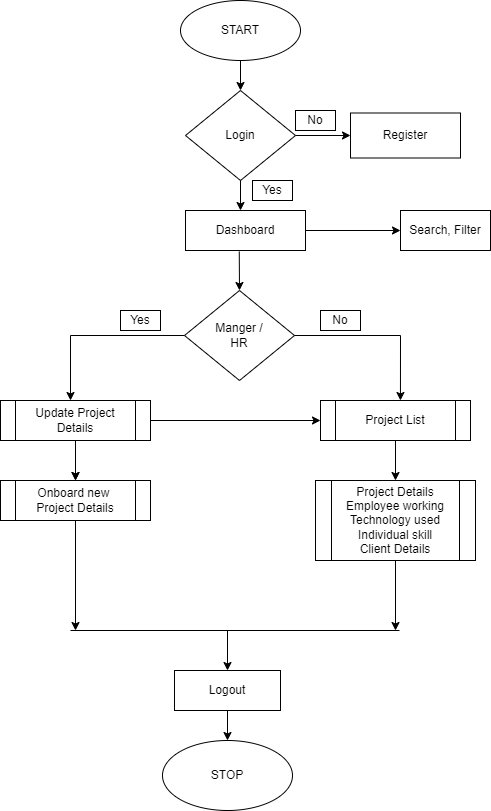

The diagram above was exported from draw.io. Its source (the exported page's mxGraphModel, read from the mxfile embedded in the PNG):
<mxGraphModel dx="1038" dy="585" grid="1" gridSize="10" guides="1" tooltips="1" connect="1" arrows="1" fold="1" page="1" pageScale="1" pageWidth="827" pageHeight="1169" math="0" shadow="0">
  <root>
    <mxCell id="WIyWlLk6GJQsqaUBKTNV-0" />
    <mxCell id="WIyWlLk6GJQsqaUBKTNV-1" parent="WIyWlLk6GJQsqaUBKTNV-0" />
    <mxCell id="WIyWlLk6GJQsqaUBKTNV-4" value="Yes" style="rounded=0;html=1;jettySize=auto;orthogonalLoop=1;fontSize=11;endArrow=block;endFill=0;endSize=8;strokeWidth=1;shadow=0;labelBackgroundColor=none;edgeStyle=orthogonalEdgeStyle;" parent="WIyWlLk6GJQsqaUBKTNV-1" edge="1">
      <mxGeometry y="20" relative="1" as="geometry">
        <mxPoint as="offset" />
        <mxPoint x="220" y="250" as="sourcePoint" />
      </mxGeometry>
    </mxCell>
    <mxCell id="WIyWlLk6GJQsqaUBKTNV-5" value="No" style="edgeStyle=orthogonalEdgeStyle;rounded=0;html=1;jettySize=auto;orthogonalLoop=1;fontSize=11;endArrow=block;endFill=0;endSize=8;strokeWidth=1;shadow=0;labelBackgroundColor=none;" parent="WIyWlLk6GJQsqaUBKTNV-1" edge="1">
      <mxGeometry y="10" relative="1" as="geometry">
        <mxPoint as="offset" />
        <mxPoint x="270" y="210" as="sourcePoint" />
      </mxGeometry>
    </mxCell>
    <mxCell id="WIyWlLk6GJQsqaUBKTNV-8" value="No" style="rounded=0;html=1;jettySize=auto;orthogonalLoop=1;fontSize=11;endArrow=block;endFill=0;endSize=8;strokeWidth=1;shadow=0;labelBackgroundColor=none;edgeStyle=orthogonalEdgeStyle;" parent="WIyWlLk6GJQsqaUBKTNV-1" edge="1">
      <mxGeometry x="0.3333" y="20" relative="1" as="geometry">
        <mxPoint as="offset" />
        <mxPoint x="220" y="370" as="sourcePoint" />
      </mxGeometry>
    </mxCell>
    <mxCell id="WIyWlLk6GJQsqaUBKTNV-9" value="Yes" style="edgeStyle=orthogonalEdgeStyle;rounded=0;html=1;jettySize=auto;orthogonalLoop=1;fontSize=11;endArrow=block;endFill=0;endSize=8;strokeWidth=1;shadow=0;labelBackgroundColor=none;" parent="WIyWlLk6GJQsqaUBKTNV-1" edge="1">
      <mxGeometry y="10" relative="1" as="geometry">
        <mxPoint as="offset" />
        <mxPoint x="270" y="330" as="sourcePoint" />
      </mxGeometry>
    </mxCell>
    <mxCell id="kD87wH1GqDlq-osT46Mf-0" value="START" style="ellipse;whiteSpace=wrap;html=1;" parent="WIyWlLk6GJQsqaUBKTNV-1" vertex="1">
      <mxGeometry x="300" y="10" width="120" height="60" as="geometry" />
    </mxCell>
    <mxCell id="kD87wH1GqDlq-osT46Mf-1" value="" style="endArrow=classic;html=1;rounded=0;exitX=0.5;exitY=1;exitDx=0;exitDy=0;" parent="WIyWlLk6GJQsqaUBKTNV-1" source="kD87wH1GqDlq-osT46Mf-0" edge="1">
      <mxGeometry width="50" height="50" relative="1" as="geometry">
        <mxPoint x="390" y="330" as="sourcePoint" />
        <mxPoint x="360" y="100" as="targetPoint" />
      </mxGeometry>
    </mxCell>
    <mxCell id="kD87wH1GqDlq-osT46Mf-2" value="Login" style="rhombus;whiteSpace=wrap;html=1;" parent="WIyWlLk6GJQsqaUBKTNV-1" vertex="1">
      <mxGeometry x="305" y="100" width="110" height="90" as="geometry" />
    </mxCell>
    <mxCell id="kD87wH1GqDlq-osT46Mf-6" value="" style="endArrow=classic;html=1;rounded=0;exitX=1;exitY=0.5;exitDx=0;exitDy=0;" parent="WIyWlLk6GJQsqaUBKTNV-1" source="kD87wH1GqDlq-osT46Mf-2" edge="1">
      <mxGeometry width="50" height="50" relative="1" as="geometry">
        <mxPoint x="390" y="330" as="sourcePoint" />
        <mxPoint x="470" y="145" as="targetPoint" />
      </mxGeometry>
    </mxCell>
    <mxCell id="kD87wH1GqDlq-osT46Mf-7" value="Register" style="rounded=0;whiteSpace=wrap;html=1;" parent="WIyWlLk6GJQsqaUBKTNV-1" vertex="1">
      <mxGeometry x="470" y="122.5" width="110" height="45" as="geometry" />
    </mxCell>
    <mxCell id="kD87wH1GqDlq-osT46Mf-8" value="" style="endArrow=classic;html=1;rounded=0;" parent="WIyWlLk6GJQsqaUBKTNV-1" edge="1">
      <mxGeometry width="50" height="50" relative="1" as="geometry">
        <mxPoint x="360" y="190" as="sourcePoint" />
        <mxPoint x="360" y="220" as="targetPoint" />
      </mxGeometry>
    </mxCell>
    <mxCell id="kD87wH1GqDlq-osT46Mf-9" value="Dashboard" style="rounded=0;whiteSpace=wrap;html=1;" parent="WIyWlLk6GJQsqaUBKTNV-1" vertex="1">
      <mxGeometry x="305" y="220" width="120" height="40" as="geometry" />
    </mxCell>
    <mxCell id="kD87wH1GqDlq-osT46Mf-10" value="" style="endArrow=classic;html=1;rounded=0;exitX=0.448;exitY=1.025;exitDx=0;exitDy=0;exitPerimeter=0;" parent="WIyWlLk6GJQsqaUBKTNV-1" source="kD87wH1GqDlq-osT46Mf-9" edge="1">
      <mxGeometry width="50" height="50" relative="1" as="geometry">
        <mxPoint x="390" y="330" as="sourcePoint" />
        <mxPoint x="359" y="300" as="targetPoint" />
      </mxGeometry>
    </mxCell>
    <mxCell id="kD87wH1GqDlq-osT46Mf-13" value="Manger /&lt;br&gt;HR" style="rhombus;whiteSpace=wrap;html=1;" parent="WIyWlLk6GJQsqaUBKTNV-1" vertex="1">
      <mxGeometry x="304" y="300" width="110" height="90" as="geometry" />
    </mxCell>
    <mxCell id="kD87wH1GqDlq-osT46Mf-14" value="" style="endArrow=classic;html=1;rounded=0;exitX=0;exitY=0.5;exitDx=0;exitDy=0;" parent="WIyWlLk6GJQsqaUBKTNV-1" source="kD87wH1GqDlq-osT46Mf-13" edge="1">
      <mxGeometry width="50" height="50" relative="1" as="geometry">
        <mxPoint x="390" y="320" as="sourcePoint" />
        <mxPoint x="190" y="410" as="targetPoint" />
        <Array as="points">
          <mxPoint x="190" y="345" />
        </Array>
      </mxGeometry>
    </mxCell>
    <mxCell id="kD87wH1GqDlq-osT46Mf-20" value="" style="edgeStyle=orthogonalEdgeStyle;rounded=0;orthogonalLoop=1;jettySize=auto;html=1;" parent="WIyWlLk6GJQsqaUBKTNV-1" source="kD87wH1GqDlq-osT46Mf-15" target="kD87wH1GqDlq-osT46Mf-17" edge="1">
      <mxGeometry relative="1" as="geometry" />
    </mxCell>
    <mxCell id="kD87wH1GqDlq-osT46Mf-15" value="Update Project Details" style="shape=process;whiteSpace=wrap;html=1;backgroundOutline=1;" parent="WIyWlLk6GJQsqaUBKTNV-1" vertex="1">
      <mxGeometry x="120" y="410" width="150" height="40" as="geometry" />
    </mxCell>
    <mxCell id="kD87wH1GqDlq-osT46Mf-16" value="" style="endArrow=classic;html=1;rounded=0;exitX=0.5;exitY=1;exitDx=0;exitDy=0;" parent="WIyWlLk6GJQsqaUBKTNV-1" source="kD87wH1GqDlq-osT46Mf-15" edge="1">
      <mxGeometry width="50" height="50" relative="1" as="geometry">
        <mxPoint x="390" y="320" as="sourcePoint" />
        <mxPoint x="195" y="490" as="targetPoint" />
      </mxGeometry>
    </mxCell>
    <mxCell id="kD87wH1GqDlq-osT46Mf-17" value="Onboard new &lt;br&gt;Project Details" style="shape=process;whiteSpace=wrap;html=1;backgroundOutline=1;" parent="WIyWlLk6GJQsqaUBKTNV-1" vertex="1">
      <mxGeometry x="120" y="490" width="150" height="40" as="geometry" />
    </mxCell>
    <mxCell id="kD87wH1GqDlq-osT46Mf-18" value="" style="endArrow=classic;html=1;rounded=0;exitX=1;exitY=0.5;exitDx=0;exitDy=0;entryX=0.533;entryY=0;entryDx=0;entryDy=0;entryPerimeter=0;" parent="WIyWlLk6GJQsqaUBKTNV-1" source="kD87wH1GqDlq-osT46Mf-13" target="kD87wH1GqDlq-osT46Mf-19" edge="1">
      <mxGeometry width="50" height="50" relative="1" as="geometry">
        <mxPoint x="390" y="420" as="sourcePoint" />
        <mxPoint x="520" y="400" as="targetPoint" />
        <Array as="points">
          <mxPoint x="520" y="345" />
        </Array>
      </mxGeometry>
    </mxCell>
    <mxCell id="kD87wH1GqDlq-osT46Mf-19" value="Project List" style="shape=process;whiteSpace=wrap;html=1;backgroundOutline=1;" parent="WIyWlLk6GJQsqaUBKTNV-1" vertex="1">
      <mxGeometry x="440" y="410" width="150" height="40" as="geometry" />
    </mxCell>
    <mxCell id="kD87wH1GqDlq-osT46Mf-21" value="" style="endArrow=classic;html=1;rounded=0;exitX=0.5;exitY=1;exitDx=0;exitDy=0;" parent="WIyWlLk6GJQsqaUBKTNV-1" source="kD87wH1GqDlq-osT46Mf-19" edge="1">
      <mxGeometry width="50" height="50" relative="1" as="geometry">
        <mxPoint x="205" y="460" as="sourcePoint" />
        <mxPoint x="515" y="490" as="targetPoint" />
      </mxGeometry>
    </mxCell>
    <mxCell id="kD87wH1GqDlq-osT46Mf-22" value="Project Details&lt;br&gt;Employee working&lt;br&gt;Technology used&lt;br&gt;Individual skill&lt;br&gt;Client Details" style="shape=process;whiteSpace=wrap;html=1;backgroundOutline=1;" parent="WIyWlLk6GJQsqaUBKTNV-1" vertex="1">
      <mxGeometry x="435" y="490" width="160" height="80" as="geometry" />
    </mxCell>
    <mxCell id="kD87wH1GqDlq-osT46Mf-23" value="Yes" style="rounded=0;whiteSpace=wrap;html=1;" parent="WIyWlLk6GJQsqaUBKTNV-1" vertex="1">
      <mxGeometry x="240" y="320" width="40" height="20" as="geometry" />
    </mxCell>
    <mxCell id="kD87wH1GqDlq-osT46Mf-25" value="No" style="rounded=0;whiteSpace=wrap;html=1;" parent="WIyWlLk6GJQsqaUBKTNV-1" vertex="1">
      <mxGeometry x="440" y="320" width="40" height="20" as="geometry" />
    </mxCell>
    <mxCell id="kD87wH1GqDlq-osT46Mf-26" value="Search, Filter" style="rounded=0;whiteSpace=wrap;html=1;" parent="WIyWlLk6GJQsqaUBKTNV-1" vertex="1">
      <mxGeometry x="520" y="220" width="90" height="40" as="geometry" />
    </mxCell>
    <mxCell id="kD87wH1GqDlq-osT46Mf-28" value="" style="endArrow=none;html=1;rounded=0;" parent="WIyWlLk6GJQsqaUBKTNV-1" edge="1">
      <mxGeometry width="50" height="50" relative="1" as="geometry">
        <mxPoint x="190" y="640" as="sourcePoint" />
        <mxPoint x="519" y="640" as="targetPoint" />
      </mxGeometry>
    </mxCell>
    <mxCell id="kD87wH1GqDlq-osT46Mf-29" value="" style="endArrow=classic;html=1;rounded=0;exitX=0.5;exitY=1;exitDx=0;exitDy=0;" parent="WIyWlLk6GJQsqaUBKTNV-1" source="kD87wH1GqDlq-osT46Mf-17" edge="1">
      <mxGeometry width="50" height="50" relative="1" as="geometry">
        <mxPoint x="390" y="470" as="sourcePoint" />
        <mxPoint x="195" y="640" as="targetPoint" />
      </mxGeometry>
    </mxCell>
    <mxCell id="kD87wH1GqDlq-osT46Mf-30" value="" style="endArrow=classic;html=1;rounded=0;exitX=0.5;exitY=1;exitDx=0;exitDy=0;" parent="WIyWlLk6GJQsqaUBKTNV-1" source="kD87wH1GqDlq-osT46Mf-22" edge="1">
      <mxGeometry width="50" height="50" relative="1" as="geometry">
        <mxPoint x="390" y="470" as="sourcePoint" />
        <mxPoint x="515" y="640" as="targetPoint" />
      </mxGeometry>
    </mxCell>
    <mxCell id="kD87wH1GqDlq-osT46Mf-32" value="Logout" style="rounded=0;whiteSpace=wrap;html=1;" parent="WIyWlLk6GJQsqaUBKTNV-1" vertex="1">
      <mxGeometry x="294" y="680" width="106" height="40" as="geometry" />
    </mxCell>
    <mxCell id="kD87wH1GqDlq-osT46Mf-33" value="" style="endArrow=classic;html=1;rounded=0;entryX=0.5;entryY=0;entryDx=0;entryDy=0;" parent="WIyWlLk6GJQsqaUBKTNV-1" target="kD87wH1GqDlq-osT46Mf-32" edge="1">
      <mxGeometry width="50" height="50" relative="1" as="geometry">
        <mxPoint x="347" y="640" as="sourcePoint" />
        <mxPoint x="440" y="720" as="targetPoint" />
      </mxGeometry>
    </mxCell>
    <mxCell id="kD87wH1GqDlq-osT46Mf-34" value="" style="endArrow=classic;html=1;rounded=0;exitX=0.5;exitY=1;exitDx=0;exitDy=0;" parent="WIyWlLk6GJQsqaUBKTNV-1" source="kD87wH1GqDlq-osT46Mf-32" edge="1">
      <mxGeometry width="50" height="50" relative="1" as="geometry">
        <mxPoint x="390" y="770" as="sourcePoint" />
        <mxPoint x="347" y="750" as="targetPoint" />
      </mxGeometry>
    </mxCell>
    <mxCell id="kD87wH1GqDlq-osT46Mf-35" value="STOP" style="ellipse;whiteSpace=wrap;html=1;" parent="WIyWlLk6GJQsqaUBKTNV-1" vertex="1">
      <mxGeometry x="282" y="750" width="130" height="70" as="geometry" />
    </mxCell>
    <mxCell id="kD87wH1GqDlq-osT46Mf-36" value="" style="endArrow=classic;html=1;rounded=0;exitX=1;exitY=0.5;exitDx=0;exitDy=0;entryX=0;entryY=0.5;entryDx=0;entryDy=0;" parent="WIyWlLk6GJQsqaUBKTNV-1" source="kD87wH1GqDlq-osT46Mf-15" target="kD87wH1GqDlq-osT46Mf-19" edge="1">
      <mxGeometry width="50" height="50" relative="1" as="geometry">
        <mxPoint x="390" y="460" as="sourcePoint" />
        <mxPoint x="440" y="410" as="targetPoint" />
      </mxGeometry>
    </mxCell>
    <mxCell id="kD87wH1GqDlq-osT46Mf-37" value="Yes" style="rounded=0;whiteSpace=wrap;html=1;" parent="WIyWlLk6GJQsqaUBKTNV-1" vertex="1">
      <mxGeometry x="372" y="190" width="40" height="20" as="geometry" />
    </mxCell>
    <mxCell id="kD87wH1GqDlq-osT46Mf-39" value="No" style="rounded=0;whiteSpace=wrap;html=1;" parent="WIyWlLk6GJQsqaUBKTNV-1" vertex="1">
      <mxGeometry x="415" y="120" width="40" height="20" as="geometry" />
    </mxCell>
    <mxCell id="mSD4xXSsKS-zC8-kO-g5-0" value="" style="endArrow=classic;html=1;rounded=0;exitX=1;exitY=0.5;exitDx=0;exitDy=0;" edge="1" parent="WIyWlLk6GJQsqaUBKTNV-1" source="kD87wH1GqDlq-osT46Mf-9">
      <mxGeometry width="50" height="50" relative="1" as="geometry">
        <mxPoint x="600" y="440" as="sourcePoint" />
        <mxPoint x="520" y="240" as="targetPoint" />
        <Array as="points" />
      </mxGeometry>
    </mxCell>
  </root>
</mxGraphModel>